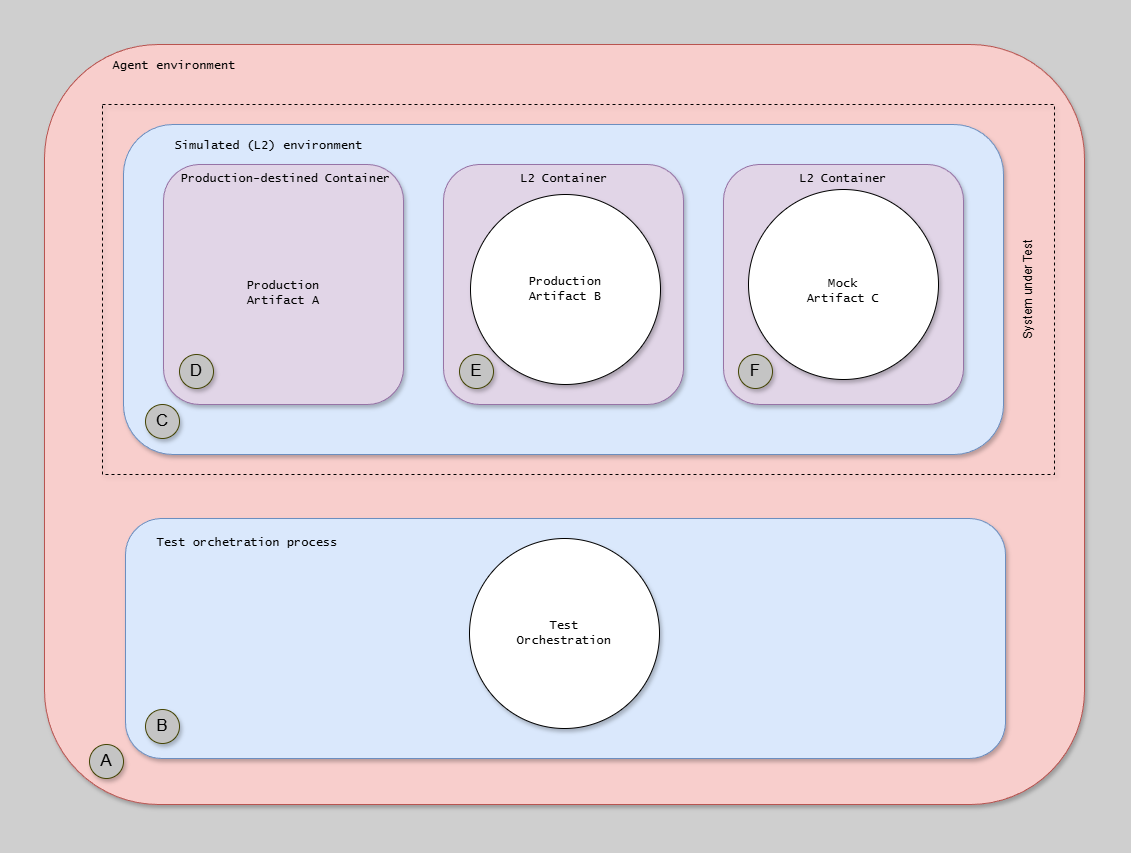

The diagram above was exported from draw.io. Its source (the exported page's mxGraphModel, read from the mxfile embedded in the PNG):
<mxGraphModel dx="3927" dy="-2379" grid="1" gridSize="10" guides="1" tooltips="1" connect="1" arrows="1" fold="1" page="1" pageScale="1" pageWidth="1654" pageHeight="1169" background="#CFCFCF" math="0" shadow="1">
  <root>
    <mxCell id="0" />
    <mxCell id="1" parent="0" />
    <mxCell id="mpbgG1fmFTGQ-XtzpENG-26" value="" style="rounded=1;whiteSpace=wrap;html=1;fontFamily=Lucida Console;fillColor=#f8cecc;strokeColor=#b85450;shadow=1;" parent="1" vertex="1">
      <mxGeometry x="-1600" y="3560" width="1040" height="760" as="geometry" />
    </mxCell>
    <mxCell id="mpbgG1fmFTGQ-XtzpENG-18" value="" style="rounded=1;whiteSpace=wrap;html=1;fontFamily=Lucida Console;fillColor=#dae8fc;strokeColor=#6c8ebf;shadow=1;" parent="1" vertex="1">
      <mxGeometry x="-1521" y="3640" width="880" height="330" as="geometry" />
    </mxCell>
    <mxCell id="mpbgG1fmFTGQ-XtzpENG-14" value="" style="rounded=1;whiteSpace=wrap;html=1;fillColor=#e1d5e7;strokeColor=#9673a6;fontFamily=Lucida Console;shadow=1;" parent="1" vertex="1">
      <mxGeometry x="-1481" y="3680" width="240" height="240" as="geometry" />
    </mxCell>
    <mxCell id="mpbgG1fmFTGQ-XtzpENG-8" value="" style="rounded=1;whiteSpace=wrap;html=1;fillColor=#e1d5e7;strokeColor=#9673a6;fontFamily=Lucida Console;shadow=1;" parent="1" vertex="1">
      <mxGeometry x="-1201" y="3680" width="240" height="240" as="geometry" />
    </mxCell>
    <mxCell id="G46-tSZCfBZYrONh_9nJ-37" value="" style="group;strokeColor=none;dashed=1;dashPattern=12 12;fontFamily=Lucida Console;shadow=1;" parent="1" vertex="1" connectable="0">
      <mxGeometry x="-1640" y="3520" width="1120" height="840" as="geometry" />
    </mxCell>
    <mxCell id="mpbgG1fmFTGQ-XtzpENG-16" value="" style="rounded=1;whiteSpace=wrap;html=1;fillColor=#e1d5e7;strokeColor=#9673a6;fontFamily=Lucida Console;shadow=1;" parent="1" vertex="1">
      <mxGeometry x="-921" y="3680" width="240" height="240" as="geometry" />
    </mxCell>
    <mxCell id="mpbgG1fmFTGQ-XtzpENG-17" value="&lt;br style=&quot;border-color: var(--border-color);&quot;&gt;Mock&lt;br&gt;Artifact C" style="ellipse;whiteSpace=wrap;html=1;aspect=fixed;fontFamily=Lucida Console;shadow=1;" parent="1" vertex="1">
      <mxGeometry x="-896" y="3705" width="190" height="190" as="geometry" />
    </mxCell>
    <mxCell id="mpbgG1fmFTGQ-XtzpENG-19" value="Simulated (L2) environment" style="text;html=1;strokeColor=none;fillColor=none;align=center;verticalAlign=middle;whiteSpace=wrap;rounded=0;fontFamily=Lucida Console;shadow=1;" parent="1" vertex="1">
      <mxGeometry x="-1482" y="3647" width="213" height="30" as="geometry" />
    </mxCell>
    <mxCell id="mpbgG1fmFTGQ-XtzpENG-20" value="Production-destined Container" style="text;html=1;strokeColor=none;fillColor=none;align=center;verticalAlign=middle;whiteSpace=wrap;rounded=0;fontFamily=Lucida Console;shadow=1;" parent="1" vertex="1">
      <mxGeometry x="-1465" y="3680" width="213" height="30" as="geometry" />
    </mxCell>
    <mxCell id="mpbgG1fmFTGQ-XtzpENG-28" value="Agent environment" style="text;html=1;strokeColor=none;fillColor=none;align=center;verticalAlign=middle;whiteSpace=wrap;rounded=0;fontFamily=Lucida Console;shadow=1;" parent="1" vertex="1">
      <mxGeometry x="-1540" y="3572" width="140" height="20" as="geometry" />
    </mxCell>
    <mxCell id="mpbgG1fmFTGQ-XtzpENG-30" value="L2 Container" style="text;html=1;strokeColor=none;fillColor=none;align=center;verticalAlign=middle;whiteSpace=wrap;rounded=0;fontFamily=Lucida Console;shadow=1;" parent="1" vertex="1">
      <mxGeometry x="-1185" y="3680" width="210" height="30" as="geometry" />
    </mxCell>
    <mxCell id="mpbgG1fmFTGQ-XtzpENG-31" value="L2 Container" style="text;html=1;strokeColor=none;fillColor=none;align=center;verticalAlign=middle;whiteSpace=wrap;rounded=0;fontFamily=Lucida Console;shadow=1;" parent="1" vertex="1">
      <mxGeometry x="-906" y="3680" width="210" height="30" as="geometry" />
    </mxCell>
    <mxCell id="eZqoir5PDty4HF1R3TOL-2" value="" style="rounded=1;whiteSpace=wrap;html=1;fontFamily=Lucida Console;fillColor=#dae8fc;strokeColor=#6c8ebf;shadow=1;" parent="1" vertex="1">
      <mxGeometry x="-1519" y="4034" width="880" height="240" as="geometry" />
    </mxCell>
    <mxCell id="mpbgG1fmFTGQ-XtzpENG-15" value="Test&lt;br&gt;Orchestration" style="ellipse;whiteSpace=wrap;html=1;aspect=fixed;fontFamily=Lucida Console;shadow=1;" parent="1" vertex="1">
      <mxGeometry x="-1175" y="4054" width="190" height="190" as="geometry" />
    </mxCell>
    <mxCell id="eZqoir5PDty4HF1R3TOL-3" value="Test orchetration process" style="text;html=1;strokeColor=none;fillColor=none;align=center;verticalAlign=middle;whiteSpace=wrap;rounded=0;fontFamily=Lucida Console;shadow=1;" parent="1" vertex="1">
      <mxGeometry x="-1502" y="4044" width="210" height="30" as="geometry" />
    </mxCell>
    <mxCell id="eZqoir5PDty4HF1R3TOL-4" value="&lt;span style=&quot;color: rgb(0, 0, 0); font-family: &amp;quot;Lucida Console&amp;quot;; font-size: 12px; font-style: normal; font-variant-ligatures: normal; font-variant-caps: normal; font-weight: 400; letter-spacing: normal; orphans: 2; text-indent: 0px; text-transform: none; widows: 2; word-spacing: 0px; -webkit-text-stroke-width: 0px; text-decoration-thickness: initial; text-decoration-style: initial; text-decoration-color: initial; float: none; display: inline !important;&quot;&gt;Production&lt;br&gt;&lt;/span&gt;&lt;span style=&quot;color: rgb(0, 0, 0); font-family: &amp;quot;Lucida Console&amp;quot;; font-size: 12px; font-style: normal; font-variant-ligatures: normal; font-variant-caps: normal; font-weight: 400; letter-spacing: normal; orphans: 2; text-indent: 0px; text-transform: none; widows: 2; word-spacing: 0px; -webkit-text-stroke-width: 0px; text-decoration-thickness: initial; text-decoration-style: initial; text-decoration-color: initial; float: none; display: inline !important;&quot;&gt;Artifact A&lt;/span&gt;" style="text;whiteSpace=wrap;html=1;align=center;shadow=1;" parent="1" vertex="1">
      <mxGeometry x="-1441" y="3787.5" width="160" height="42.5" as="geometry" />
    </mxCell>
    <mxCell id="eZqoir5PDty4HF1R3TOL-6" value="&lt;font style=&quot;font-size: 17px;&quot;&gt;A&lt;/font&gt;" style="ellipse;whiteSpace=wrap;html=1;aspect=fixed;fillColor=#C4C4C4;strokeColor=#454505;shadow=1;" parent="1" vertex="1">
      <mxGeometry x="-1555" y="4260" width="34" height="34" as="geometry" />
    </mxCell>
    <mxCell id="eZqoir5PDty4HF1R3TOL-7" value="&lt;font style=&quot;font-size: 17px;&quot;&gt;C&lt;/font&gt;" style="ellipse;whiteSpace=wrap;html=1;aspect=fixed;fillColor=#C4C4C4;strokeColor=#454505;shadow=1;" parent="1" vertex="1">
      <mxGeometry x="-1499" y="3920" width="34" height="34" as="geometry" />
    </mxCell>
    <mxCell id="eZqoir5PDty4HF1R3TOL-8" value="&lt;font style=&quot;font-size: 17px;&quot;&gt;B&lt;/font&gt;" style="ellipse;whiteSpace=wrap;html=1;aspect=fixed;fillColor=#C4C4C4;strokeColor=#454505;shadow=1;" parent="1" vertex="1">
      <mxGeometry x="-1499" y="4225" width="34" height="34" as="geometry" />
    </mxCell>
    <mxCell id="eZqoir5PDty4HF1R3TOL-9" value="&lt;font style=&quot;font-size: 17px;&quot;&gt;D&lt;/font&gt;" style="ellipse;whiteSpace=wrap;html=1;aspect=fixed;fillColor=#C4C4C4;strokeColor=#454505;shadow=1;" parent="1" vertex="1">
      <mxGeometry x="-1465" y="3870" width="34" height="34" as="geometry" />
    </mxCell>
    <mxCell id="eZqoir5PDty4HF1R3TOL-10" value="Production&lt;br style=&quot;border-color: var(--border-color);&quot;&gt;Artifact B" style="ellipse;whiteSpace=wrap;html=1;aspect=fixed;fontFamily=Lucida Console;shadow=1;" parent="1" vertex="1">
      <mxGeometry x="-1174" y="3710" width="190" height="190" as="geometry" />
    </mxCell>
    <mxCell id="eZqoir5PDty4HF1R3TOL-11" value="&lt;font style=&quot;font-size: 17px;&quot;&gt;E&lt;/font&gt;" style="ellipse;whiteSpace=wrap;html=1;aspect=fixed;fillColor=#C4C4C4;strokeColor=#454505;shadow=1;" parent="1" vertex="1">
      <mxGeometry x="-1185" y="3870" width="34" height="34" as="geometry" />
    </mxCell>
    <mxCell id="eZqoir5PDty4HF1R3TOL-12" value="&lt;font style=&quot;font-size: 17px;&quot;&gt;F&lt;/font&gt;" style="ellipse;whiteSpace=wrap;html=1;aspect=fixed;fillColor=#C4C4C4;strokeColor=#454505;shadow=1;" parent="1" vertex="1">
      <mxGeometry x="-906" y="3870" width="34" height="34" as="geometry" />
    </mxCell>
    <mxCell id="eZqoir5PDty4HF1R3TOL-13" value="" style="group;strokeColor=#000000;dashed=1;strokeWidth=1;shadow=1;" parent="1" vertex="1" connectable="0">
      <mxGeometry x="-1542" y="3620" width="952" height="370" as="geometry" />
    </mxCell>
    <mxCell id="eZqoir5PDty4HF1R3TOL-14" value="System under Test" style="text;html=1;strokeColor=none;fillColor=none;align=center;verticalAlign=middle;whiteSpace=wrap;rounded=0;rotation=-90;shadow=1;" parent="1" vertex="1">
      <mxGeometry x="-681" y="3795" width="130" height="20" as="geometry" />
    </mxCell>
  </root>
</mxGraphModel>